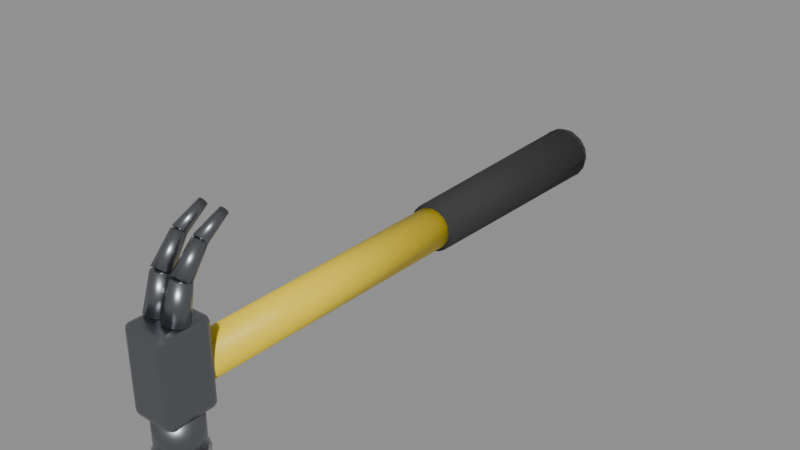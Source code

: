 # Source: hammer_500g.blend  (saved by Blender 4.5.92; exported with 4.5.12 LTS)
import bpy
from mathutils import Matrix  # noqa: F401  (used for matrix-valued properties, if any)

bpy.ops.wm.read_factory_settings(use_empty=True)
scene = bpy.context.scene
scene.name = 'Scene'

# ---- materials (node trees are filled in below, after node groups)
mat_grip_rubber = bpy.data.materials.new('Grip_Rubber')
mat_fibreglass_yellow = bpy.data.materials.new('Fibreglass_Yellow')
mat_steel_head = bpy.data.materials.new('Steel_Head')
mat_steel_face = bpy.data.materials.new('Steel_Face')

# ---- material node trees
mat_grip_rubber.use_nodes = True; mat_grip_rubber.node_tree.nodes.clear()
_N = mat_grip_rubber.node_tree.nodes; _L = mat_grip_rubber.node_tree.links
n0 = _N.new('ShaderNodeBsdfPrincipled'); n0.name = 'Principled BSDF'; n0.location = (-200, 100)
n0.inputs[0].default_value = (0.03, 0.03, 0.03, 1.0)
n0.inputs[2].default_value = 0.85
n1 = _N.new('ShaderNodeOutputMaterial'); n1.name = 'Material Output'; n1.location = (200, 100)
_L.new(n0.outputs[0], n1.inputs[0])
n1.is_active_output = True
mat_fibreglass_yellow.use_nodes = True; mat_fibreglass_yellow.node_tree.nodes.clear()
_N = mat_fibreglass_yellow.node_tree.nodes; _L = mat_fibreglass_yellow.node_tree.links
n0 = _N.new('ShaderNodeBsdfPrincipled'); n0.name = 'Principled BSDF'; n0.location = (-200, 100)
n0.inputs[0].default_value = (0.95, 0.7, 0.02, 1.0)
n1 = _N.new('ShaderNodeOutputMaterial'); n1.name = 'Material Output'; n1.location = (200, 100)
_L.new(n0.outputs[0], n1.inputs[0])
n1.is_active_output = True
mat_steel_head.use_nodes = True; mat_steel_head.node_tree.nodes.clear()
_N = mat_steel_head.node_tree.nodes; _L = mat_steel_head.node_tree.links
n0 = _N.new('ShaderNodeBsdfPrincipled'); n0.name = 'Principled BSDF'; n0.location = (-200, 100)
n0.inputs[0].default_value = (0.25, 0.26, 0.28, 1.0)
n0.inputs[1].default_value = 1.0
n0.inputs[2].default_value = 0.35
n1 = _N.new('ShaderNodeOutputMaterial'); n1.name = 'Material Output'; n1.location = (200, 100)
_L.new(n0.outputs[0], n1.inputs[0])
n1.is_active_output = True
mat_steel_face.use_nodes = True; mat_steel_face.node_tree.nodes.clear()
_N = mat_steel_face.node_tree.nodes; _L = mat_steel_face.node_tree.links
n0 = _N.new('ShaderNodeBsdfPrincipled'); n0.name = 'Principled BSDF'; n0.location = (-200, 100)
n0.inputs[0].default_value = (0.7, 0.71, 0.73, 1.0)
n0.inputs[1].default_value = 1.0
n0.inputs[2].default_value = 0.25
n1 = _N.new('ShaderNodeOutputMaterial'); n1.name = 'Material Output'; n1.location = (200, 100)
_L.new(n0.outputs[0], n1.inputs[0])
n1.is_active_output = True

# ---- meshes
me_handle_grip = bpy.data.meshes.new('Handle_Grip')
me_handle_grip.from_pydata([(0.0, 0.17, 0.0165), (0.0, 0.03, 0.0145), (0.005643, 0.17, 0.0155), (0.004959, 0.03, 0.01363), (0.01061, 0.17, 0.01264), (0.00932, 0.03, 0.01111), (0.01429, 0.17, 0.00825), (0.01256, 0.03, 0.00725), (0.01625, 0.17, 0.002865), (0.01428, 0.03, 0.002518), (0.01625, 0.17, -0.002865), (0.01428, 0.03, -0.002518), (0.01429, 0.17, -0.00825), (0.01256, 0.03, -0.00725), (0.01061, 0.17, -0.01264), (0.00932, 0.03, -0.01111), (0.005643, 0.17, -0.0155), (0.004959, 0.03, -0.01363), (0.0, 0.17, -0.0165), (0.0, 0.03, -0.0145), (-0.005643, 0.17, -0.0155), (-0.004959, 0.03, -0.01363), (-0.01061, 0.17, -0.01264), (-0.00932, 0.03, -0.01111), (-0.01429, 0.17, -0.00825), (-0.01256, 0.03, -0.00725), (-0.01625, 0.17, -0.002865), (-0.01428, 0.03, -0.002518), (-0.01625, 0.17, 0.002865), (-0.01428, 0.03, 0.002518), (-0.01429, 0.17, 0.00825), (-0.01256, 0.03, 0.00725), (-0.01061, 0.17, 0.01264), (-0.00932, 0.03, 0.01111), (-0.005643, 0.17, 0.0155), (-0.004959, 0.03, 0.01363)], [], [(0, 1, 3, 2), (2, 3, 5, 4), (4, 5, 7, 6), (6, 7, 9, 8), (8, 9, 11, 10), (10, 11, 13, 12), (12, 13, 15, 14), (14, 15, 17, 16), (16, 17, 19, 18), (18, 19, 21, 20), (20, 21, 23, 22), (22, 23, 25, 24), (24, 25, 27, 26), (26, 27, 29, 28), (28, 29, 31, 30), (30, 31, 33, 32), (3, 1, 35, 33, 31, 29, 27, 25, 23, 21, 19, 17, 15, 13, 11, 9, 7, 5), (32, 33, 35, 34), (34, 35, 1, 0), (0, 2, 4, 6, 8, 10, 12, 14, 16, 18, 20, 22, 24, 26, 28, 30, 32, 34)])
me_handle_grip.polygons.foreach_set('use_smooth', [True] * 20)
me_handle_grip.materials.append(mat_grip_rubber)
me_handle_grip.update()
me_grip_end = bpy.data.meshes.new('Grip_End')
me_grip_end.from_pydata([(0.0, 0.1778, 0.006429), (0.0, 0.1784, 0.0), (0.0, 0.1778, -0.006429), (0.0, 0.1732, -0.01552), (0.00246, 0.173, 0.01552), (0.004546, 0.1755, 0.01188), (0.00594, 0.1772, 0.006429), (0.006429, 0.1778, 0.0), (0.00594, 0.1772, -0.006429), (0.004546, 0.1755, -0.01188), (0.00246, 0.173, -0.01552), (0.004546, 0.1723, 0.01552), (0.0084, 0.1742, 0.01188), (0.01098, 0.1755, 0.006429), (0.01188, 0.1759, 0.0), (0.01098, 0.1755, -0.006429), (0.0084, 0.1742, -0.01188), (0.004546, 0.1723, -0.01552), (0.00594, 0.1712, 0.01552), (0.01098, 0.1723, 0.01188), (0.01434, 0.173, 0.006429), (0.01552, 0.1732, 0.0), (0.01434, 0.173, -0.006429), (0.01098, 0.1723, -0.01188), (0.00594, 0.1712, -0.01552), (0.006429, 0.17, 0.01552), (0.01188, 0.17, 0.01188), (0.01552, 0.17, 0.006429), (0.0168, 0.17, 0.0), (0.01552, 0.17, -0.006429), (0.01188, 0.17, -0.01188), (0.006429, 0.17, -0.01552), (0.00594, 0.1688, 0.01552), (0.01098, 0.1677, 0.01188), (0.01434, 0.167, 0.006429), (0.01552, 0.1668, 0.0), (0.01434, 0.167, -0.006429), (0.01098, 0.1677, -0.01188), (0.00594, 0.1688, -0.01552), (0.004546, 0.1677, 0.01552), (0.0084, 0.1658, 0.01188), (0.01098, 0.1645, 0.006429), (0.01188, 0.1641, 0.0), (0.01098, 0.1645, -0.006429), (0.0084, 0.1658, -0.01188), (0.004546, 0.1677, -0.01552), (0.00246, 0.167, 0.01552), (0.004546, 0.1645, 0.01188), (0.00594, 0.1628, 0.006429), (0.006429, 0.1622, 0.0), (0.00594, 0.1628, -0.006429), (0.004546, 0.1645, -0.01188), (0.00246, 0.167, -0.01552), (-1.863e-09, 0.1668, 0.01552), (-3.26e-09, 0.1641, 0.01188), (-2.794e-09, 0.1622, 0.006429), (-4.191e-09, 0.1616, 0.0), (-2.794e-09, 0.1622, -0.006429), (-3.26e-09, 0.1641, -0.01188), (-1.863e-09, 0.1668, -0.01552), (0.0, 0.17, -0.0168), (0.0, 0.17, 0.0168), (-0.00246, 0.167, 0.01552), (-0.004546, 0.1645, 0.01188), (-0.00594, 0.1628, 0.006429), (-0.006429, 0.1622, 0.0), (-0.00594, 0.1628, -0.006429), (-0.004546, 0.1645, -0.01188), (-0.00246, 0.167, -0.01552), (-0.004546, 0.1677, 0.01552), (-0.0084, 0.1658, 0.01188), (-0.01098, 0.1645, 0.006429), (-0.01188, 0.1641, 0.0), (-0.01098, 0.1645, -0.006429), (-0.0084, 0.1658, -0.01188), (-0.004546, 0.1677, -0.01552), (-0.00594, 0.1688, 0.01552), (-0.01098, 0.1677, 0.01188), (-0.01434, 0.167, 0.006429), (-0.01552, 0.1668, 0.0), (-0.01434, 0.167, -0.006429), (-0.01098, 0.1677, -0.01188), (-0.00594, 0.1688, -0.01552), (-0.006429, 0.17, 0.01552), (-0.01188, 0.17, 0.01188), (-0.01552, 0.17, 0.006429), (-0.0168, 0.17, 0.0), (-0.01552, 0.17, -0.006429), (-0.01188, 0.17, -0.01188), (-0.006429, 0.17, -0.01552), (-0.00594, 0.1712, 0.01552), (-0.01098, 0.1723, 0.01188), (-0.01434, 0.173, 0.006429), (-0.01552, 0.1732, 0.0), (-0.01434, 0.173, -0.006429), (-0.01098, 0.1723, -0.01188), (-0.00594, 0.1712, -0.01552), (-0.004546, 0.1723, 0.01552), (-0.0084, 0.1742, 0.01188), (-0.01098, 0.1755, 0.006429), (-0.01188, 0.1759, 0.0), (-0.01098, 0.1755, -0.006429), (-0.0084, 0.1742, -0.01188), (-0.004546, 0.1723, -0.01552), (-0.00246, 0.173, 0.01552), (-0.004546, 0.1755, 0.01188), (-0.00594, 0.1772, 0.006429), (-0.006429, 0.1778, 0.0), (-0.00594, 0.1772, -0.006429), (-0.004546, 0.1755, -0.01188), (-0.00246, 0.173, -0.01552), (3.26e-09, 0.1732, 0.01552), (6.054e-09, 0.1759, 0.01188), (6.054e-09, 0.1759, -0.01188)], [], [(112, 111, 4, 5), (3, 113, 9, 10), (2, 1, 7, 8), (0, 112, 5, 6), (111, 61, 4), (60, 3, 10), (113, 2, 8, 9), (1, 0, 6, 7), (8, 7, 14, 15), (6, 5, 12, 13), (4, 61, 11), (60, 10, 17), (9, 8, 15, 16), (7, 6, 13, 14), (5, 4, 11, 12), (10, 9, 16, 17), (60, 17, 24), (16, 15, 22, 23), (14, 13, 20, 21), (12, 11, 18, 19), (17, 16, 23, 24), (15, 14, 21, 22), (13, 12, 19, 20), (11, 61, 18), (21, 20, 27, 28), (19, 18, 25, 26), (24, 23, 30, 31), (22, 21, 28, 29), (20, 19, 26, 27), (18, 61, 25), (60, 24, 31), (23, 22, 29, 30), (31, 30, 37, 38), (29, 28, 35, 36), (27, 26, 33, 34), (25, 61, 32), (60, 31, 38), (30, 29, 36, 37), (28, 27, 34, 35), (26, 25, 32, 33), (34, 33, 40, 41), (32, 61, 39), (60, 38, 45), (37, 36, 43, 44), (35, 34, 41, 42), (33, 32, 39, 40), (38, 37, 44, 45), (36, 35, 42, 43), (60, 45, 52), (44, 43, 50, 51), (42, 41, 48, 49), (40, 39, 46, 47), (45, 44, 51, 52), (43, 42, 49, 50), (41, 40, 47, 48), (39, 61, 46), (47, 46, 53, 54), (52, 51, 58, 59), (50, 49, 56, 57), (48, 47, 54, 55), (46, 61, 53), (60, 52, 59), (51, 50, 57, 58), (49, 48, 55, 56), (59, 58, 67, 68), (57, 56, 65, 66), (55, 54, 63, 64), (53, 61, 62), (60, 59, 68), (58, 57, 66, 67), (56, 55, 64, 65), (54, 53, 62, 63), (62, 61, 69), (60, 68, 75), (67, 66, 73, 74), (65, 64, 71, 72), (63, 62, 69, 70), (68, 67, 74, 75), (66, 65, 72, 73), (64, 63, 70, 71), (74, 73, 80, 81), (72, 71, 78, 79), (70, 69, 76, 77), (75, 74, 81, 82), (73, 72, 79, 80), (71, 70, 77, 78), (69, 61, 76), (60, 75, 82), (82, 81, 88, 89), (80, 79, 86, 87), (78, 77, 84, 85), (76, 61, 83), (60, 82, 89), (81, 80, 87, 88), (79, 78, 85, 86), (77, 76, 83, 84), (87, 86, 93, 94), (85, 84, 91, 92), (83, 61, 90), (60, 89, 96), (88, 87, 94, 95), (86, 85, 92, 93), (84, 83, 90, 91), (89, 88, 95, 96), (60, 96, 103), (95, 94, 101, 102), (93, 92, 99, 100), (91, 90, 97, 98), (96, 95, 102, 103), (94, 93, 100, 101), (92, 91, 98, 99), (90, 61, 97), (100, 99, 106, 107), (98, 97, 104, 105), (103, 102, 109, 110), (101, 100, 107, 108), (99, 98, 105, 106), (97, 61, 104), (60, 103, 110), (102, 101, 108, 109), (110, 109, 113, 3), (108, 107, 1, 2), (106, 105, 112, 0), (104, 61, 111), (60, 110, 3), (109, 108, 2, 113), (107, 106, 0, 1), (105, 104, 111, 112)])
me_grip_end.polygons.foreach_set('use_smooth', [True] * 128)
me_grip_end.materials.append(mat_grip_rubber)
me_grip_end.update()
me_handle_core = bpy.data.meshes.new('Handle_Core')
me_handle_core.from_pydata([(0.0, 0.03, 0.0125), (0.0, -0.145, 0.0115), (0.004784, 0.03, 0.01155), (0.004401, -0.145, 0.01062), (0.008839, 0.03, 0.008839), (0.008132, -0.145, 0.008132), (0.01155, 0.03, 0.004784), (0.01062, -0.145, 0.004401), (0.0125, 0.03, -2.995e-09), (0.0115, -0.145, 2.995e-09), (0.01155, 0.03, -0.004784), (0.01062, -0.145, -0.004401), (0.008839, 0.03, -0.008839), (0.008132, -0.145, -0.008132), (0.004784, 0.03, -0.01155), (0.004401, -0.145, -0.01062), (0.0, 0.03, -0.0125), (0.0, -0.145, -0.0115), (-0.004784, 0.03, -0.01155), (-0.004401, -0.145, -0.01062), (-0.008839, 0.03, -0.008839), (-0.008132, -0.145, -0.008132), (-0.01155, 0.03, -0.004784), (-0.01062, -0.145, -0.004401), (-0.0125, 0.03, -2.995e-09), (-0.0115, -0.145, 2.995e-09), (-0.01155, 0.03, 0.004784), (-0.01062, -0.145, 0.004401), (-0.008839, 0.03, 0.008839), (-0.008132, -0.145, 0.008132), (-0.004784, 0.03, 0.01155), (-0.004401, -0.145, 0.01062)], [], [(0, 1, 3, 2), (2, 3, 5, 4), (4, 5, 7, 6), (6, 7, 9, 8), (8, 9, 11, 10), (10, 11, 13, 12), (12, 13, 15, 14), (14, 15, 17, 16), (16, 17, 19, 18), (18, 19, 21, 20), (20, 21, 23, 22), (22, 23, 25, 24), (24, 25, 27, 26), (26, 27, 29, 28), (3, 1, 31, 29, 27, 25, 23, 21, 19, 17, 15, 13, 11, 9, 7, 5), (28, 29, 31, 30), (30, 31, 1, 0), (0, 2, 4, 6, 8, 10, 12, 14, 16, 18, 20, 22, 24, 26, 28, 30)])
me_handle_core.polygons.foreach_set('use_smooth', [True] * 18)
me_handle_core.materials.append(mat_fibreglass_yellow)
me_handle_core.update()
me_head_eye = bpy.data.meshes.new('Head_Eye')
me_head_eye.from_pydata([(-0.01, -0.145, -0.017), (-0.01, -0.148, -0.02), (-0.013, -0.148, -0.017), (-0.01, -0.1459, -0.01912), (-0.01173, -0.1463, -0.01873), (-0.01212, -0.148, -0.01912), (-0.01212, -0.1459, -0.017), (-0.01, -0.172, -0.02), (-0.01, -0.175, -0.017), (-0.013, -0.172, -0.017), (-0.01, -0.1741, -0.01912), (-0.01173, -0.1737, -0.01873), (-0.01212, -0.1741, -0.017), (-0.01212, -0.172, -0.01912), (-0.01, -0.145, 0.027), (-0.013, -0.148, 0.027), (-0.01, -0.148, 0.03), (-0.01212, -0.1459, 0.027), (-0.01173, -0.1463, 0.02873), (-0.01212, -0.148, 0.02912), (-0.01, -0.1459, 0.02912), (-0.01, -0.175, 0.027), (-0.01, -0.172, 0.03), (-0.013, -0.172, 0.027), (-0.01, -0.1741, 0.02912), (-0.01173, -0.1737, 0.02873), (-0.01212, -0.172, 0.02912), (-0.01212, -0.1741, 0.027), (0.01, -0.145, -0.017), (0.013, -0.148, -0.017), (0.01, -0.148, -0.02), (0.01212, -0.1459, -0.017), (0.01173, -0.1463, -0.01873), (0.01212, -0.148, -0.01912), (0.01, -0.1459, -0.01912), (0.01, -0.175, -0.017), (0.01, -0.172, -0.02), (0.013, -0.172, -0.017), (0.01, -0.1741, -0.01912), (0.01173, -0.1737, -0.01873), (0.01212, -0.172, -0.01912), (0.01212, -0.1741, -0.017), (0.01, -0.145, 0.027), (0.01, -0.148, 0.03), (0.013, -0.148, 0.027), (0.01, -0.1459, 0.02912), (0.01173, -0.1463, 0.02873), (0.01212, -0.148, 0.02912), (0.01212, -0.1459, 0.027), (0.01, -0.175, 0.027), (0.013, -0.172, 0.027), (0.01, -0.172, 0.03), (0.01212, -0.1741, 0.027), (0.01173, -0.1737, 0.02873), (0.01212, -0.172, 0.02912), (0.01, -0.1741, 0.02912)], [], [(0, 3, 4, 6), (1, 5, 4, 3), (2, 6, 4, 5), (7, 10, 11, 13), (8, 12, 11, 10), (9, 13, 11, 12), (14, 17, 18, 20), (15, 19, 18, 17), (16, 20, 18, 19), (21, 24, 25, 27), (22, 26, 25, 24), (23, 27, 25, 26), (28, 31, 32, 34), (29, 33, 32, 31), (30, 34, 32, 33), (35, 38, 39, 41), (36, 40, 39, 38), (37, 41, 39, 40), (42, 45, 46, 48), (43, 47, 46, 45), (44, 48, 46, 47), (49, 52, 53, 55), (50, 54, 53, 52), (51, 55, 53, 54), (14, 0, 6, 17), (17, 6, 2, 15), (1, 7, 13, 5), (5, 13, 9, 2), (8, 21, 27, 12), (12, 27, 23, 9), (22, 16, 19, 26), (26, 19, 15, 23), (42, 14, 20, 45), (45, 20, 16, 43), (21, 49, 55, 24), (24, 55, 51, 22), (50, 44, 47, 54), (54, 47, 43, 51), (28, 42, 48, 31), (31, 48, 44, 29), (49, 35, 41, 52), (52, 41, 37, 50), (36, 30, 33, 40), (40, 33, 29, 37), (0, 28, 34, 3), (3, 34, 30, 1), (35, 8, 10, 38), (38, 10, 7, 36), (14, 42, 28, 0), (2, 9, 23, 15), (30, 36, 7, 1), (49, 21, 8, 35), (16, 22, 51, 43), (44, 50, 37, 29)])
me_head_eye.materials.append(mat_steel_head)
me_head_eye.update()
me_head_neck = bpy.data.meshes.new('Head_Neck')
me_head_neck.from_pydata([(0.013, -0.16, -0.02), (0.013, -0.16, -0.042), (0.01236, -0.156, -0.02), (0.01236, -0.156, -0.042), (0.01052, -0.1524, -0.02), (0.01052, -0.1524, -0.042), (0.007641, -0.1495, -0.02), (0.007641, -0.1495, -0.042), (0.004017, -0.1476, -0.02), (0.004017, -0.1476, -0.042), (1.125e-09, -0.147, -0.02), (-2.35e-10, -0.147, -0.042), (-0.004017, -0.1476, -0.02), (-0.004017, -0.1476, -0.042), (-0.007641, -0.1495, -0.02), (-0.007641, -0.1495, -0.042), (-0.01052, -0.1524, -0.02), (-0.01052, -0.1524, -0.042), (-0.01236, -0.156, -0.02), (-0.01236, -0.156, -0.042), (-0.013, -0.16, -0.02), (-0.013, -0.16, -0.042), (-0.01236, -0.164, -0.02), (-0.01236, -0.164, -0.042), (-0.01052, -0.1676, -0.02), (-0.01052, -0.1676, -0.042), (-0.007641, -0.1705, -0.02), (-0.007641, -0.1705, -0.042), (-0.004017, -0.1724, -0.02), (-0.004017, -0.1724, -0.042), (2.35e-10, -0.173, -0.02), (-1.125e-09, -0.173, -0.042), (0.004017, -0.1724, -0.02), (0.004017, -0.1724, -0.042), (0.007641, -0.1705, -0.02), (0.007641, -0.1705, -0.042), (0.01052, -0.1676, -0.02), (0.01052, -0.1676, -0.042), (0.01236, -0.164, -0.02), (0.01236, -0.164, -0.042)], [], [(0, 1, 3, 2), (2, 3, 5, 4), (4, 5, 7, 6), (6, 7, 9, 8), (8, 9, 11, 10), (10, 11, 13, 12), (12, 13, 15, 14), (14, 15, 17, 16), (16, 17, 19, 18), (18, 19, 21, 20), (20, 21, 23, 22), (22, 23, 25, 24), (24, 25, 27, 26), (26, 27, 29, 28), (28, 29, 31, 30), (30, 31, 33, 32), (32, 33, 35, 34), (34, 35, 37, 36), (3, 1, 39, 37, 35, 33, 31, 29, 27, 25, 23, 21, 19, 17, 15, 13, 11, 9, 7, 5), (36, 37, 39, 38), (38, 39, 1, 0), (0, 2, 4, 6, 8, 10, 12, 14, 16, 18, 20, 22, 24, 26, 28, 30, 32, 34, 36, 38)])
me_head_neck.polygons.foreach_set('use_smooth', [True] * 22)
me_head_neck.materials.append(mat_steel_head)
me_head_neck.update()
me_strike_face = bpy.data.meshes.new('Strike_Face')
me_strike_face.from_pydata([(0.0145, -0.16, -0.042), (0.0145, -0.16, -0.05), (0.01379, -0.1555, -0.042), (0.01379, -0.1555, -0.05), (0.01173, -0.1515, -0.042), (0.01173, -0.1515, -0.05), (0.008523, -0.1483, -0.042), (0.008523, -0.1483, -0.05), (0.004481, -0.1462, -0.042), (0.004481, -0.1462, -0.05), (7.436e-10, -0.1455, -0.042), (2.49e-10, -0.1455, -0.05), (-0.004481, -0.1462, -0.042), (-0.004481, -0.1462, -0.05), (-0.008523, -0.1483, -0.042), (-0.008523, -0.1483, -0.05), (-0.01173, -0.1515, -0.042), (-0.01173, -0.1515, -0.05), (-0.01379, -0.1555, -0.042), (-0.01379, -0.1555, -0.05), (-0.0145, -0.16, -0.042), (-0.0145, -0.16, -0.05), (-0.01379, -0.1645, -0.042), (-0.01379, -0.1645, -0.05), (-0.01173, -0.1685, -0.042), (-0.01173, -0.1685, -0.05), (-0.008523, -0.1717, -0.042), (-0.008523, -0.1717, -0.05), (-0.004481, -0.1738, -0.042), (-0.004481, -0.1738, -0.05), (-2.49e-10, -0.1745, -0.042), (-7.436e-10, -0.1745, -0.05), (0.004481, -0.1738, -0.042), (0.004481, -0.1738, -0.05), (0.008523, -0.1717, -0.042), (0.008523, -0.1717, -0.05), (0.01173, -0.1685, -0.042), (0.01173, -0.1685, -0.05), (0.01379, -0.1645, -0.042), (0.01379, -0.1645, -0.05)], [], [(0, 1, 3, 2), (2, 3, 5, 4), (4, 5, 7, 6), (6, 7, 9, 8), (8, 9, 11, 10), (10, 11, 13, 12), (12, 13, 15, 14), (14, 15, 17, 16), (16, 17, 19, 18), (18, 19, 21, 20), (20, 21, 23, 22), (22, 23, 25, 24), (24, 25, 27, 26), (26, 27, 29, 28), (28, 29, 31, 30), (30, 31, 33, 32), (32, 33, 35, 34), (34, 35, 37, 36), (3, 1, 39, 37, 35, 33, 31, 29, 27, 25, 23, 21, 19, 17, 15, 13, 11, 9, 7, 5), (36, 37, 39, 38), (38, 39, 1, 0), (0, 2, 4, 6, 8, 10, 12, 14, 16, 18, 20, 22, 24, 26, 28, 30, 32, 34, 36, 38)])
me_strike_face.polygons.foreach_set('use_smooth', [True] * 22)
me_strike_face.materials.append(mat_steel_face)
me_strike_face.update()
me_claw_l_0 = bpy.data.meshes.new('Claw_L_0')
me_claw_l_0.from_pydata([(-0.005979, -0.1532, 0.0283), (-0.006484, -0.1497, 0.04867), (-0.00187, -0.1545, 0.02873), (-0.003255, -0.1507, 0.049), (0.0006619, -0.1579, 0.02964), (-0.001266, -0.1533, 0.04971), (0.000649, -0.1621, 0.03069), (-0.001276, -0.1566, 0.05054), (-0.001904, -0.1655, 0.03147), (-0.003281, -0.1593, 0.05116), (-0.006021, -0.1668, 0.0317), (-0.006516, -0.1603, 0.05133), (-0.01013, -0.1655, 0.03127), (-0.009745, -0.1593, 0.051), (-0.01266, -0.1621, 0.03036), (-0.01173, -0.1567, 0.05029), (-0.01265, -0.1579, 0.02931), (-0.01172, -0.1534, 0.04946), (-0.0101, -0.1545, 0.02853), (-0.009719, -0.1507, 0.04884)], [], [(0, 1, 3, 2), (2, 3, 5, 4), (4, 5, 7, 6), (6, 7, 9, 8), (8, 9, 11, 10), (10, 11, 13, 12), (12, 13, 15, 14), (14, 15, 17, 16), (3, 1, 19, 17, 15, 13, 11, 9, 7, 5), (16, 17, 19, 18), (18, 19, 1, 0), (0, 2, 4, 6, 8, 10, 12, 14, 16, 18)])
me_claw_l_0.polygons.foreach_set('use_smooth', [True] * 12)
me_claw_l_0.materials.append(mat_steel_head)
me_claw_l_0.update()
me_claw_l_1 = bpy.data.meshes.new('Claw_L_1')
me_claw_l_1.from_pydata([(-0.00645, -0.1507, 0.04657), (-0.006963, -0.1399, 0.0625), (-0.003228, -0.1515, 0.04731), (-0.00462, -0.1405, 0.06304), (-0.001256, -0.1536, 0.04907), (-0.003186, -0.142, 0.06433), (-0.001287, -0.1563, 0.0512), (-0.003209, -0.1439, 0.06587), (-0.003309, -0.1584, 0.05286), (-0.004679, -0.1455, 0.06708), (-0.00655, -0.1593, 0.05343), (-0.007037, -0.1461, 0.0675), (-0.009772, -0.1585, 0.05269), (-0.00938, -0.1455, 0.06696), (-0.01174, -0.1564, 0.05093), (-0.01081, -0.144, 0.06567), (-0.01171, -0.1537, 0.0488), (-0.01079, -0.1421, 0.06413), (-0.009691, -0.1516, 0.04714), (-0.009321, -0.1405, 0.06292)], [], [(0, 1, 3, 2), (2, 3, 5, 4), (4, 5, 7, 6), (6, 7, 9, 8), (8, 9, 11, 10), (10, 11, 13, 12), (12, 13, 15, 14), (14, 15, 17, 16), (3, 1, 19, 17, 15, 13, 11, 9, 7, 5), (16, 17, 19, 18), (18, 19, 1, 0), (0, 2, 4, 6, 8, 10, 12, 14, 16, 18)])
me_claw_l_1.polygons.foreach_set('use_smooth', [True] * 12)
me_claw_l_1.materials.append(mat_steel_head)
me_claw_l_1.update()
me_claw_l_2 = bpy.data.meshes.new('Claw_L_2')
me_claw_l_2.from_pydata([(-0.007, -0.1409, 0.06157), (-0.007, -0.1267, 0.07186), (-0.004649, -0.1413, 0.06223), (-0.005531, -0.127, 0.07227), (-0.003196, -0.1424, 0.06394), (-0.004622, -0.1276, 0.07334), (-0.003196, -0.1436, 0.06606), (-0.004622, -0.1284, 0.07466), (-0.004649, -0.1447, 0.06777), (-0.005531, -0.129, 0.07573), (-0.007, -0.1451, 0.06843), (-0.007, -0.1293, 0.07614), (-0.009351, -0.1447, 0.06777), (-0.008469, -0.129, 0.07573), (-0.0108, -0.1436, 0.06606), (-0.009378, -0.1284, 0.07466), (-0.0108, -0.1424, 0.06394), (-0.009378, -0.1276, 0.07334), (-0.009351, -0.1413, 0.06223), (-0.008469, -0.127, 0.07227)], [], [(0, 1, 3, 2), (2, 3, 5, 4), (4, 5, 7, 6), (6, 7, 9, 8), (8, 9, 11, 10), (10, 11, 13, 12), (12, 13, 15, 14), (14, 15, 17, 16), (3, 1, 19, 17, 15, 13, 11, 9, 7, 5), (16, 17, 19, 18), (18, 19, 1, 0), (0, 2, 4, 6, 8, 10, 12, 14, 16, 18)])
me_claw_l_2.polygons.foreach_set('use_smooth', [True] * 12)
me_claw_l_2.materials.append(mat_steel_head)
me_claw_l_2.update()
me_claw_r_0 = bpy.data.meshes.new('Claw_R_0')
me_claw_r_0.from_pydata([(0.005979, -0.1532, 0.0283), (0.006484, -0.1497, 0.04867), (0.0101, -0.1545, 0.02853), (0.009719, -0.1507, 0.04884), (0.01265, -0.1579, 0.02931), (0.01172, -0.1534, 0.04946), (0.01266, -0.1621, 0.03036), (0.01173, -0.1567, 0.05029), (0.01013, -0.1655, 0.03127), (0.009745, -0.1593, 0.051), (0.006021, -0.1668, 0.0317), (0.006516, -0.1603, 0.05133), (0.001904, -0.1655, 0.03147), (0.003281, -0.1593, 0.05116), (-0.000649, -0.1621, 0.03069), (0.001276, -0.1566, 0.05054), (-0.0006619, -0.1579, 0.02964), (0.001266, -0.1533, 0.04971), (0.00187, -0.1545, 0.02873), (0.003255, -0.1507, 0.049)], [], [(0, 1, 3, 2), (2, 3, 5, 4), (4, 5, 7, 6), (6, 7, 9, 8), (8, 9, 11, 10), (10, 11, 13, 12), (12, 13, 15, 14), (14, 15, 17, 16), (3, 1, 19, 17, 15, 13, 11, 9, 7, 5), (16, 17, 19, 18), (18, 19, 1, 0), (0, 2, 4, 6, 8, 10, 12, 14, 16, 18)])
me_claw_r_0.polygons.foreach_set('use_smooth', [True] * 12)
me_claw_r_0.materials.append(mat_steel_head)
me_claw_r_0.update()
me_claw_r_1 = bpy.data.meshes.new('Claw_R_1')
me_claw_r_1.from_pydata([(0.00645, -0.1507, 0.04657), (0.006963, -0.1399, 0.0625), (0.009691, -0.1516, 0.04714), (0.009321, -0.1405, 0.06292), (0.01171, -0.1537, 0.0488), (0.01079, -0.1421, 0.06413), (0.01174, -0.1564, 0.05093), (0.01081, -0.144, 0.06567), (0.009772, -0.1585, 0.05269), (0.00938, -0.1455, 0.06696), (0.00655, -0.1593, 0.05343), (0.007037, -0.1461, 0.0675), (0.003309, -0.1584, 0.05286), (0.004679, -0.1455, 0.06708), (0.001287, -0.1563, 0.0512), (0.003209, -0.1439, 0.06587), (0.001256, -0.1536, 0.04907), (0.003186, -0.142, 0.06433), (0.003228, -0.1515, 0.04731), (0.00462, -0.1405, 0.06304)], [], [(0, 1, 3, 2), (2, 3, 5, 4), (4, 5, 7, 6), (6, 7, 9, 8), (8, 9, 11, 10), (10, 11, 13, 12), (12, 13, 15, 14), (14, 15, 17, 16), (3, 1, 19, 17, 15, 13, 11, 9, 7, 5), (16, 17, 19, 18), (18, 19, 1, 0), (0, 2, 4, 6, 8, 10, 12, 14, 16, 18)])
me_claw_r_1.polygons.foreach_set('use_smooth', [True] * 12)
me_claw_r_1.materials.append(mat_steel_head)
me_claw_r_1.update()
me_claw_r_2 = bpy.data.meshes.new('Claw_R_2')
me_claw_r_2.from_pydata([(0.007, -0.1409, 0.06157), (0.007, -0.1267, 0.07186), (0.009351, -0.1413, 0.06223), (0.008469, -0.127, 0.07227), (0.0108, -0.1424, 0.06394), (0.009378, -0.1276, 0.07334), (0.0108, -0.1436, 0.06606), (0.009378, -0.1284, 0.07466), (0.009351, -0.1447, 0.06777), (0.008469, -0.129, 0.07573), (0.007, -0.1451, 0.06843), (0.007, -0.1293, 0.07614), (0.004649, -0.1447, 0.06777), (0.005531, -0.129, 0.07573), (0.003196, -0.1436, 0.06606), (0.004622, -0.1284, 0.07466), (0.003196, -0.1424, 0.06394), (0.004622, -0.1276, 0.07334), (0.004649, -0.1413, 0.06223), (0.005531, -0.127, 0.07227)], [], [(0, 1, 3, 2), (2, 3, 5, 4), (4, 5, 7, 6), (6, 7, 9, 8), (8, 9, 11, 10), (10, 11, 13, 12), (12, 13, 15, 14), (14, 15, 17, 16), (3, 1, 19, 17, 15, 13, 11, 9, 7, 5), (16, 17, 19, 18), (18, 19, 1, 0), (0, 2, 4, 6, 8, 10, 12, 14, 16, 18)])
me_claw_r_2.polygons.foreach_set('use_smooth', [True] * 12)
me_claw_r_2.materials.append(mat_steel_head)
me_claw_r_2.update()

# ---- objects
ob_hammer_claw_500g = bpy.data.objects.new('Hammer_Claw_500g', None)
ob_handle_grip = bpy.data.objects.new('Handle_Grip', me_handle_grip)
ob_grip_end = bpy.data.objects.new('Grip_End', me_grip_end)
ob_handle_core = bpy.data.objects.new('Handle_Core', me_handle_core)
ob_head_eye = bpy.data.objects.new('Head_Eye', me_head_eye)
ob_head_neck = bpy.data.objects.new('Head_Neck', me_head_neck)
ob_strike_face = bpy.data.objects.new('Strike_Face', me_strike_face)
ob_claw_l_0 = bpy.data.objects.new('Claw_L_0', me_claw_l_0)
ob_claw_l_1 = bpy.data.objects.new('Claw_L_1', me_claw_l_1)
ob_claw_l_2 = bpy.data.objects.new('Claw_L_2', me_claw_l_2)
ob_claw_r_0 = bpy.data.objects.new('Claw_R_0', me_claw_r_0)
ob_claw_r_1 = bpy.data.objects.new('Claw_R_1', me_claw_r_1)
ob_claw_r_2 = bpy.data.objects.new('Claw_R_2', me_claw_r_2)

# ---- transforms, parenting, visibility, modifiers, constraints
ob_hammer_claw_500g.location = (0.0, 0.0, 0.0)
ob_handle_grip.parent = ob_hammer_claw_500g
ob_handle_grip.location = (0.0, 0.0, 0.0)
ob_grip_end.parent = ob_hammer_claw_500g
ob_grip_end.location = (0.0, 0.0, 0.0)
ob_handle_core.parent = ob_hammer_claw_500g
ob_handle_core.location = (0.0, 0.0, 0.0)
ob_head_eye.parent = ob_hammer_claw_500g
ob_head_eye.location = (0.0, 0.0, 0.0)
ob_head_neck.parent = ob_hammer_claw_500g
ob_head_neck.location = (0.0, 0.0, 0.0)
ob_strike_face.parent = ob_hammer_claw_500g
ob_strike_face.location = (0.0, 0.0, 0.0)
ob_claw_l_0.parent = ob_hammer_claw_500g
ob_claw_l_0.location = (0.0, 0.0, 0.0)
ob_claw_l_1.parent = ob_hammer_claw_500g
ob_claw_l_1.location = (0.0, 0.0, 0.0)
ob_claw_l_2.parent = ob_hammer_claw_500g
ob_claw_l_2.location = (0.0, 0.0, 0.0)
ob_claw_r_0.parent = ob_hammer_claw_500g
ob_claw_r_0.location = (0.0, 0.0, 0.0)
ob_claw_r_1.parent = ob_hammer_claw_500g
ob_claw_r_1.location = (0.0, 0.0, 0.0)
ob_claw_r_2.parent = ob_hammer_claw_500g
ob_claw_r_2.location = (0.0, 0.0, 0.0)

# ---- collection membership
scene.collection.objects.link(ob_hammer_claw_500g)
scene.collection.objects.link(ob_handle_grip)
scene.collection.objects.link(ob_grip_end)
scene.collection.objects.link(ob_handle_core)
scene.collection.objects.link(ob_head_eye)
scene.collection.objects.link(ob_head_neck)
scene.collection.objects.link(ob_strike_face)
scene.collection.objects.link(ob_claw_l_0)
scene.collection.objects.link(ob_claw_l_1)
scene.collection.objects.link(ob_claw_l_2)
scene.collection.objects.link(ob_claw_r_0)
scene.collection.objects.link(ob_claw_r_1)
scene.collection.objects.link(ob_claw_r_2)

# ---- scene / render settings (as saved in the file)
scene.frame_start = 1; scene.frame_end = 250; scene.frame_set(1)
scene.render.engine = 'BLENDER_EEVEE_NEXT'
bpy.context.view_layer.update()

# ---- added for rendering (the .blend has no active camera and no usable light): camera, sun + grey world if the file has none
cam_auto = bpy.data.cameras.new('AutoCamera')
cam_auto.lens = 50.0
cam_auto.sensor_width = 36.0
cam_auto.clip_end = 1000.0
ob_auto_camera = bpy.data.objects.new('AutoCamera', cam_auto)
scene.collection.objects.link(ob_auto_camera)
ob_auto_camera.location = (0.348569, -0.416583, 0.291927)
ob_auto_camera.rotation_euler = (1.09748, -7.21219e-08, 0.694738)
scene.camera = ob_auto_camera
light_auto_sun = bpy.data.lights.new('AutoSun', 'SUN')
light_auto_sun.energy = 3.0
light_auto_sun.angle = 0.0523599
ob_auto_sun = bpy.data.objects.new('AutoSun', light_auto_sun)
scene.collection.objects.link(ob_auto_sun)
ob_auto_sun.rotation_euler = (0.872665, 0.174533, 0.523599)
if scene.world is None:
    world_auto = bpy.data.worlds.new('AutoWorld')
    world_auto.color = (0.3, 0.3, 0.3)
    scene.world = world_auto
bpy.context.view_layer.update()
